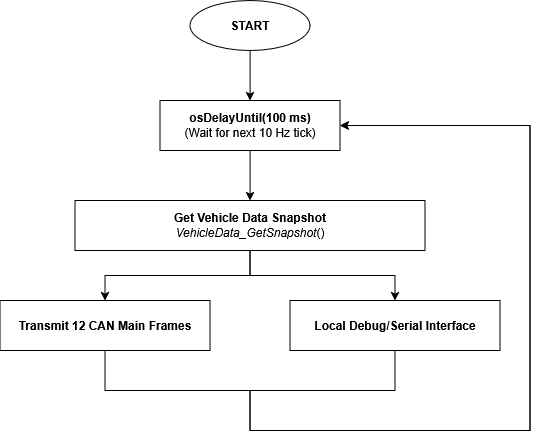

The diagram above was exported from draw.io. Its source (the exported page's mxGraphModel, read from the mxfile embedded in the PNG):
<mxGraphModel dx="1178" dy="664" grid="1" gridSize="10" guides="1" tooltips="1" connect="1" arrows="1" fold="1" page="1" pageScale="1" pageWidth="827" pageHeight="1169" math="0" shadow="0">
  <root>
    <mxCell id="0" />
    <mxCell id="1" parent="0" />
    <mxCell id="rNbLqLsoHV88zN_fESGT-3" edge="1" parent="1" source="rNbLqLsoHV88zN_fESGT-1" style="edgeStyle=orthogonalEdgeStyle;rounded=0;orthogonalLoop=1;jettySize=auto;html=1;" target="rNbLqLsoHV88zN_fESGT-2" value="">
      <mxGeometry relative="1" as="geometry" />
    </mxCell>
    <mxCell id="rNbLqLsoHV88zN_fESGT-1" parent="1" style="ellipse;whiteSpace=wrap;html=1;shapeInside=1;fontStyle=1" value="START" vertex="1">
      <mxGeometry height="50" width="120" x="340" y="20" as="geometry" />
    </mxCell>
    <mxCell id="rNbLqLsoHV88zN_fESGT-5" edge="1" parent="1" source="rNbLqLsoHV88zN_fESGT-2" style="edgeStyle=orthogonalEdgeStyle;rounded=0;orthogonalLoop=1;jettySize=auto;html=1;" target="rNbLqLsoHV88zN_fESGT-4" value="">
      <mxGeometry relative="1" as="geometry" />
    </mxCell>
    <mxCell id="rNbLqLsoHV88zN_fESGT-2" parent="1" style="whiteSpace=wrap;html=1;" value="&lt;div&gt;&lt;b&gt;osDelayUntil(100 ms)&lt;/b&gt;&lt;/div&gt;&lt;div&gt;(Wait for next 10 Hz tick)&lt;/div&gt;" vertex="1">
      <mxGeometry height="50" width="180" x="310" y="120" as="geometry" />
    </mxCell>
    <mxCell id="P_89YRtBKqQoUw-Izzx7-4" edge="1" parent="1" source="rNbLqLsoHV88zN_fESGT-4" style="edgeStyle=orthogonalEdgeStyle;rounded=0;orthogonalLoop=1;jettySize=auto;html=1;entryX=0.5;entryY=0;entryDx=0;entryDy=0;" target="P_89YRtBKqQoUw-Izzx7-3">
      <mxGeometry relative="1" as="geometry" />
    </mxCell>
    <mxCell id="P_89YRtBKqQoUw-Izzx7-6" edge="1" parent="1" source="rNbLqLsoHV88zN_fESGT-4" style="edgeStyle=orthogonalEdgeStyle;rounded=0;orthogonalLoop=1;jettySize=auto;html=1;entryX=0.5;entryY=0;entryDx=0;entryDy=0;" target="P_89YRtBKqQoUw-Izzx7-5">
      <mxGeometry relative="1" as="geometry" />
    </mxCell>
    <mxCell id="rNbLqLsoHV88zN_fESGT-4" parent="1" style="whiteSpace=wrap;html=1;" value="&lt;div&gt;&lt;b&gt;Get Vehicle Data Snapshot&lt;/b&gt;&lt;/div&gt;&lt;div&gt;&lt;i&gt;VehicleData_GetSnapshot&lt;/i&gt;()&lt;/div&gt;" vertex="1">
      <mxGeometry height="50" width="350" x="225" y="220" as="geometry" />
    </mxCell>
    <mxCell id="P_89YRtBKqQoUw-Izzx7-12" edge="1" parent="1" source="P_89YRtBKqQoUw-Izzx7-3" style="edgeStyle=orthogonalEdgeStyle;rounded=0;orthogonalLoop=1;jettySize=auto;html=1;entryX=1;entryY=0.5;entryDx=0;entryDy=0;" target="rNbLqLsoHV88zN_fESGT-2">
      <mxGeometry relative="1" as="geometry">
        <Array as="points">
          <mxPoint x="255.03" y="410.03" />
          <mxPoint x="400" y="410.03" />
          <mxPoint x="400" y="450.03" />
          <mxPoint x="680" y="450.03" />
          <mxPoint x="680" y="145" />
        </Array>
      </mxGeometry>
    </mxCell>
    <mxCell id="P_89YRtBKqQoUw-Izzx7-3" parent="1" style="whiteSpace=wrap;html=1;" value="&lt;div&gt;&lt;b&gt;Transmit 12 CAN Main Frames&lt;/b&gt;&lt;/div&gt;" vertex="1">
      <mxGeometry height="50" width="210" x="150" y="320" as="geometry" />
    </mxCell>
    <mxCell id="P_89YRtBKqQoUw-Izzx7-8" edge="1" parent="1" source="P_89YRtBKqQoUw-Izzx7-5" style="edgeStyle=orthogonalEdgeStyle;rounded=0;orthogonalLoop=1;jettySize=auto;html=1;entryX=1;entryY=0.5;entryDx=0;entryDy=0;" target="rNbLqLsoHV88zN_fESGT-2">
      <mxGeometry relative="1" as="geometry">
        <Array as="points">
          <mxPoint x="545" y="410" />
          <mxPoint x="400" y="410" />
          <mxPoint x="400" y="450" />
          <mxPoint x="680" y="450" />
          <mxPoint x="680" y="145" />
        </Array>
      </mxGeometry>
    </mxCell>
    <mxCell id="P_89YRtBKqQoUw-Izzx7-5" parent="1" style="whiteSpace=wrap;html=1;" value="&lt;div&gt;&lt;b&gt;Local Debug/Serial Interface&lt;/b&gt;&lt;/div&gt;" vertex="1">
      <mxGeometry height="50" width="210" x="440" y="320" as="geometry" />
    </mxCell>
  </root>
</mxGraphModel>